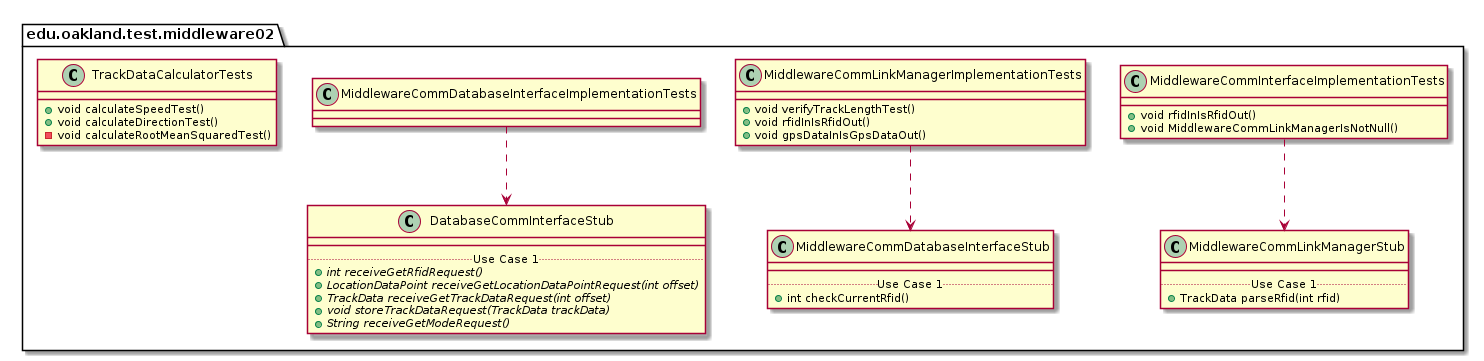

The diagram above was rendered by PlantUML. Its source (embedded in the PNG):
@startuml Middleware02TestPackage_InternalDependencies

package edu.oakland.test.middleware02 {
    
}


package edu.oakland.test.middleware02 {
    class MiddlewareCommInterfaceImplementationTests {
        + void rfidInIsRfidOut()
        + void MiddlewareCommLinkManagerIsNotNull()
    }
}



package edu.oakland.test.middleware02 {
    class MiddlewareCommLinkManagerStub {
        __
        .. Use Case 1 ..
        + TrackData parseRfid(int rfid)
    }
}

MiddlewareCommInterfaceImplementationTests ..> MiddlewareCommLinkManagerStub

package edu.oakland.test.middleware02 {
    class MiddlewareCommLinkManagerImplementationTests {
      + void verifyTrackLengthTest()
      + void rfidInIsRfidOut()
      + void gpsDataInIsGpsDataOut()
    
    }
}



package edu.oakland.test.middleware02 {
    class MiddlewareCommDatabaseInterfaceStub {
        __
        .. Use Case 1 ..
        + int checkCurrentRfid()
    }
}

MiddlewareCommLinkManagerImplementationTests ..> MiddlewareCommDatabaseInterfaceStub

package edu.oakland.test.middleware02 {
    class MiddlewareCommDatabaseInterfaceImplementationTests {

    }
}



package edu.oakland.test.middleware02 {
    class DatabaseCommInterfaceStub {
        __
        .. Use Case 1 ..
        {abstract} + int receiveGetRfidRequest()
        {abstract} + LocationDataPoint receiveGetLocationDataPointRequest(int offset)
        {abstract} + TrackData receiveGetTrackDataRequest(int offset)
        {abstract} + void storeTrackDataRequest(TrackData trackData)
        {abstract} + String receiveGetModeRequest()
    }
}

MiddlewareCommDatabaseInterfaceImplementationTests ..> DatabaseCommInterfaceStub

package edu.oakland.test.middleware02 {
    class TrackDataCalculatorTests {
      + void calculateSpeedTest()
      + void calculateDirectionTest()
      - void calculateRootMeanSquaredTest()
    }
}


@enduml